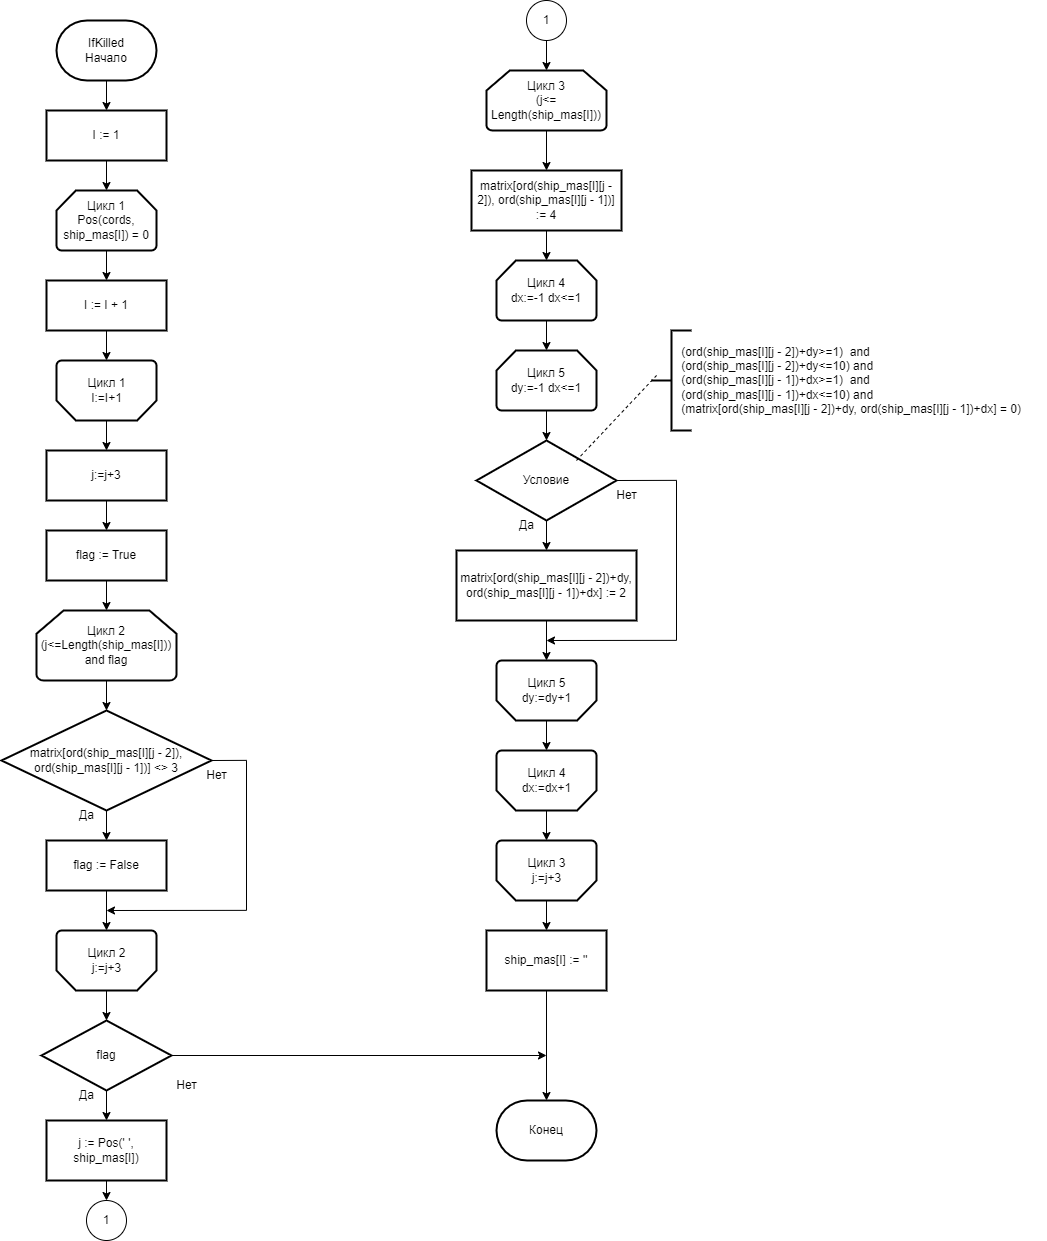

The diagram above was exported from draw.io. Its source (the exported page's mxGraphModel, read from the mxfile embedded in the PNG):
<mxGraphModel dx="2160" dy="1211" grid="1" gridSize="10" guides="1" tooltips="1" connect="1" arrows="1" fold="1" page="1" pageScale="1" pageWidth="2339" pageHeight="3300" math="0" shadow="0">
  <root>
    <mxCell id="0" />
    <mxCell id="1" parent="0" />
    <mxCell id="RzWelF1-85qEyU7jfd-J-15" style="edgeStyle=orthogonalEdgeStyle;rounded=0;orthogonalLoop=1;jettySize=auto;html=1;exitX=0.5;exitY=1;exitDx=0;exitDy=0;exitPerimeter=0;entryX=0.5;entryY=0;entryDx=0;entryDy=0;" parent="1" source="RzWelF1-85qEyU7jfd-J-1" target="RzWelF1-85qEyU7jfd-J-2" edge="1">
      <mxGeometry relative="1" as="geometry" />
    </mxCell>
    <mxCell id="RzWelF1-85qEyU7jfd-J-1" value="IfKilled&lt;br&gt;Начало" style="strokeWidth=2;html=1;shape=mxgraph.flowchart.terminator;whiteSpace=wrap;" parent="1" vertex="1">
      <mxGeometry x="230" y="40" width="100" height="60" as="geometry" />
    </mxCell>
    <mxCell id="RzWelF1-85qEyU7jfd-J-16" style="edgeStyle=orthogonalEdgeStyle;rounded=0;orthogonalLoop=1;jettySize=auto;html=1;exitX=0.5;exitY=1;exitDx=0;exitDy=0;entryX=0.5;entryY=0;entryDx=0;entryDy=0;entryPerimeter=0;" parent="1" source="RzWelF1-85qEyU7jfd-J-2" target="RzWelF1-85qEyU7jfd-J-3" edge="1">
      <mxGeometry relative="1" as="geometry" />
    </mxCell>
    <mxCell id="RzWelF1-85qEyU7jfd-J-2" value="I := 1" style="rounded=0;whiteSpace=wrap;html=1;strokeWidth=2;" parent="1" vertex="1">
      <mxGeometry x="220" y="130" width="120" height="50" as="geometry" />
    </mxCell>
    <mxCell id="RzWelF1-85qEyU7jfd-J-17" style="edgeStyle=orthogonalEdgeStyle;rounded=0;orthogonalLoop=1;jettySize=auto;html=1;exitX=0.5;exitY=1;exitDx=0;exitDy=0;exitPerimeter=0;entryX=0.5;entryY=0;entryDx=0;entryDy=0;" parent="1" source="RzWelF1-85qEyU7jfd-J-3" target="RzWelF1-85qEyU7jfd-J-4" edge="1">
      <mxGeometry relative="1" as="geometry" />
    </mxCell>
    <mxCell id="RzWelF1-85qEyU7jfd-J-3" value="Цикл 1&lt;br&gt;Pos(cords, ship_mas[I]) = 0" style="strokeWidth=2;html=1;shape=mxgraph.flowchart.loop_limit;whiteSpace=wrap;" parent="1" vertex="1">
      <mxGeometry x="230" y="210" width="100" height="60" as="geometry" />
    </mxCell>
    <mxCell id="RzWelF1-85qEyU7jfd-J-18" style="edgeStyle=orthogonalEdgeStyle;rounded=0;orthogonalLoop=1;jettySize=auto;html=1;exitX=0.5;exitY=1;exitDx=0;exitDy=0;entryX=0.5;entryY=1;entryDx=0;entryDy=0;entryPerimeter=0;" parent="1" source="RzWelF1-85qEyU7jfd-J-4" target="RzWelF1-85qEyU7jfd-J-5" edge="1">
      <mxGeometry relative="1" as="geometry" />
    </mxCell>
    <mxCell id="RzWelF1-85qEyU7jfd-J-4" value="I := I + 1" style="rounded=0;whiteSpace=wrap;html=1;strokeWidth=2;" parent="1" vertex="1">
      <mxGeometry x="220" y="300" width="120" height="50" as="geometry" />
    </mxCell>
    <mxCell id="RzWelF1-85qEyU7jfd-J-21" style="edgeStyle=orthogonalEdgeStyle;rounded=0;orthogonalLoop=1;jettySize=auto;html=1;exitX=0.5;exitY=0;exitDx=0;exitDy=0;exitPerimeter=0;entryX=0.5;entryY=0;entryDx=0;entryDy=0;" parent="1" source="RzWelF1-85qEyU7jfd-J-5" target="RzWelF1-85qEyU7jfd-J-7" edge="1">
      <mxGeometry relative="1" as="geometry" />
    </mxCell>
    <mxCell id="RzWelF1-85qEyU7jfd-J-5" value="" style="strokeWidth=2;html=1;shape=mxgraph.flowchart.loop_limit;whiteSpace=wrap;rotation=-180;" parent="1" vertex="1">
      <mxGeometry x="230" y="380" width="100" height="60" as="geometry" />
    </mxCell>
    <mxCell id="RzWelF1-85qEyU7jfd-J-6" value="Цикл 1&lt;br&gt;I:=I+1" style="text;html=1;align=center;verticalAlign=middle;resizable=0;points=[];autosize=1;strokeColor=none;fillColor=none;" parent="1" vertex="1">
      <mxGeometry x="250" y="390" width="60" height="40" as="geometry" />
    </mxCell>
    <mxCell id="RzWelF1-85qEyU7jfd-J-22" style="edgeStyle=orthogonalEdgeStyle;rounded=0;orthogonalLoop=1;jettySize=auto;html=1;exitX=0.5;exitY=1;exitDx=0;exitDy=0;entryX=0.5;entryY=0;entryDx=0;entryDy=0;" parent="1" source="RzWelF1-85qEyU7jfd-J-7" target="RzWelF1-85qEyU7jfd-J-8" edge="1">
      <mxGeometry relative="1" as="geometry" />
    </mxCell>
    <mxCell id="RzWelF1-85qEyU7jfd-J-7" value="j:=j+3" style="rounded=0;whiteSpace=wrap;html=1;strokeWidth=2;" parent="1" vertex="1">
      <mxGeometry x="220" y="470" width="120" height="50" as="geometry" />
    </mxCell>
    <mxCell id="RzWelF1-85qEyU7jfd-J-23" style="edgeStyle=orthogonalEdgeStyle;rounded=0;orthogonalLoop=1;jettySize=auto;html=1;exitX=0.5;exitY=1;exitDx=0;exitDy=0;entryX=0.5;entryY=0;entryDx=0;entryDy=0;entryPerimeter=0;" parent="1" source="RzWelF1-85qEyU7jfd-J-8" target="RzWelF1-85qEyU7jfd-J-9" edge="1">
      <mxGeometry relative="1" as="geometry" />
    </mxCell>
    <mxCell id="RzWelF1-85qEyU7jfd-J-8" value="flag := True" style="rounded=0;whiteSpace=wrap;html=1;strokeWidth=2;" parent="1" vertex="1">
      <mxGeometry x="220" y="550" width="120" height="50" as="geometry" />
    </mxCell>
    <mxCell id="RzWelF1-85qEyU7jfd-J-24" style="edgeStyle=orthogonalEdgeStyle;rounded=0;orthogonalLoop=1;jettySize=auto;html=1;exitX=0.5;exitY=1;exitDx=0;exitDy=0;exitPerimeter=0;entryX=0.5;entryY=0;entryDx=0;entryDy=0;" parent="1" source="RzWelF1-85qEyU7jfd-J-9" target="RzWelF1-85qEyU7jfd-J-10" edge="1">
      <mxGeometry relative="1" as="geometry" />
    </mxCell>
    <mxCell id="RzWelF1-85qEyU7jfd-J-9" value="Цикл 2&lt;br&gt;(j&amp;lt;=Length(ship_mas[I])) and flag" style="strokeWidth=2;html=1;shape=mxgraph.flowchart.loop_limit;whiteSpace=wrap;" parent="1" vertex="1">
      <mxGeometry x="210" y="630" width="140" height="70" as="geometry" />
    </mxCell>
    <mxCell id="RzWelF1-85qEyU7jfd-J-25" style="edgeStyle=orthogonalEdgeStyle;rounded=0;orthogonalLoop=1;jettySize=auto;html=1;exitX=0.5;exitY=1;exitDx=0;exitDy=0;entryX=0.5;entryY=0;entryDx=0;entryDy=0;" parent="1" source="RzWelF1-85qEyU7jfd-J-10" target="RzWelF1-85qEyU7jfd-J-11" edge="1">
      <mxGeometry relative="1" as="geometry" />
    </mxCell>
    <mxCell id="RzWelF1-85qEyU7jfd-J-76" style="edgeStyle=orthogonalEdgeStyle;rounded=0;orthogonalLoop=1;jettySize=auto;html=1;exitX=1;exitY=0.5;exitDx=0;exitDy=0;" parent="1" source="RzWelF1-85qEyU7jfd-J-10" edge="1">
      <mxGeometry relative="1" as="geometry">
        <mxPoint x="280" y="929.9999999999998" as="targetPoint" />
        <Array as="points">
          <mxPoint x="420" y="780" />
          <mxPoint x="420" y="930" />
        </Array>
      </mxGeometry>
    </mxCell>
    <mxCell id="RzWelF1-85qEyU7jfd-J-10" value="matrix[ord(ship_mas[I][j - 2]), ord(ship_mas[I][j - 1])] &amp;lt;&amp;gt; 3" style="rhombus;whiteSpace=wrap;html=1;strokeWidth=2;" parent="1" vertex="1">
      <mxGeometry x="175" y="730" width="210" height="100" as="geometry" />
    </mxCell>
    <mxCell id="RzWelF1-85qEyU7jfd-J-26" style="edgeStyle=orthogonalEdgeStyle;rounded=0;orthogonalLoop=1;jettySize=auto;html=1;exitX=0.5;exitY=1;exitDx=0;exitDy=0;entryX=0.5;entryY=1;entryDx=0;entryDy=0;entryPerimeter=0;" parent="1" source="RzWelF1-85qEyU7jfd-J-11" target="RzWelF1-85qEyU7jfd-J-12" edge="1">
      <mxGeometry relative="1" as="geometry" />
    </mxCell>
    <mxCell id="RzWelF1-85qEyU7jfd-J-11" value="flag := False" style="rounded=0;whiteSpace=wrap;html=1;strokeWidth=2;" parent="1" vertex="1">
      <mxGeometry x="220" y="860" width="120" height="50" as="geometry" />
    </mxCell>
    <mxCell id="RzWelF1-85qEyU7jfd-J-64" style="edgeStyle=orthogonalEdgeStyle;rounded=0;orthogonalLoop=1;jettySize=auto;html=1;exitX=0.5;exitY=0;exitDx=0;exitDy=0;exitPerimeter=0;entryX=0.5;entryY=0;entryDx=0;entryDy=0;" parent="1" source="RzWelF1-85qEyU7jfd-J-12" target="RzWelF1-85qEyU7jfd-J-27" edge="1">
      <mxGeometry relative="1" as="geometry" />
    </mxCell>
    <mxCell id="RzWelF1-85qEyU7jfd-J-12" value="" style="strokeWidth=2;html=1;shape=mxgraph.flowchart.loop_limit;whiteSpace=wrap;rotation=-180;" parent="1" vertex="1">
      <mxGeometry x="230" y="950" width="100" height="60" as="geometry" />
    </mxCell>
    <mxCell id="RzWelF1-85qEyU7jfd-J-13" value="Цикл 2&lt;br&gt;j:=j+3" style="text;html=1;align=center;verticalAlign=middle;resizable=0;points=[];autosize=1;strokeColor=none;fillColor=none;strokeWidth=2;" parent="1" vertex="1">
      <mxGeometry x="250" y="960" width="60" height="40" as="geometry" />
    </mxCell>
    <mxCell id="RzWelF1-85qEyU7jfd-J-65" style="edgeStyle=orthogonalEdgeStyle;rounded=0;orthogonalLoop=1;jettySize=auto;html=1;exitX=0.5;exitY=1;exitDx=0;exitDy=0;entryX=0.5;entryY=0;entryDx=0;entryDy=0;" parent="1" source="RzWelF1-85qEyU7jfd-J-27" target="RzWelF1-85qEyU7jfd-J-28" edge="1">
      <mxGeometry relative="1" as="geometry" />
    </mxCell>
    <mxCell id="Timxk0x70wPz64fkx282-1" style="edgeStyle=orthogonalEdgeStyle;rounded=0;orthogonalLoop=1;jettySize=auto;html=1;exitX=1;exitY=0.5;exitDx=0;exitDy=0;" edge="1" parent="1" source="RzWelF1-85qEyU7jfd-J-27">
      <mxGeometry relative="1" as="geometry">
        <mxPoint x="720" y="1075" as="targetPoint" />
        <Array as="points">
          <mxPoint x="720" y="1075" />
        </Array>
      </mxGeometry>
    </mxCell>
    <mxCell id="RzWelF1-85qEyU7jfd-J-27" value="flag" style="rhombus;whiteSpace=wrap;html=1;strokeWidth=2;" parent="1" vertex="1">
      <mxGeometry x="215" y="1040" width="130" height="70" as="geometry" />
    </mxCell>
    <mxCell id="RzWelF1-85qEyU7jfd-J-66" style="edgeStyle=orthogonalEdgeStyle;rounded=0;orthogonalLoop=1;jettySize=auto;html=1;exitX=0.5;exitY=1;exitDx=0;exitDy=0;" parent="1" source="RzWelF1-85qEyU7jfd-J-28" edge="1">
      <mxGeometry relative="1" as="geometry">
        <mxPoint x="280" y="1220" as="targetPoint" />
      </mxGeometry>
    </mxCell>
    <mxCell id="RzWelF1-85qEyU7jfd-J-28" value="j := Pos(' ', ship_mas[I])" style="rounded=0;whiteSpace=wrap;html=1;strokeWidth=2;" parent="1" vertex="1">
      <mxGeometry x="220" y="1140" width="120" height="60" as="geometry" />
    </mxCell>
    <mxCell id="RzWelF1-85qEyU7jfd-J-67" style="edgeStyle=orthogonalEdgeStyle;rounded=0;orthogonalLoop=1;jettySize=auto;html=1;exitX=0.5;exitY=1;exitDx=0;exitDy=0;exitPerimeter=0;entryX=0.5;entryY=0;entryDx=0;entryDy=0;" parent="1" source="RzWelF1-85qEyU7jfd-J-29" target="RzWelF1-85qEyU7jfd-J-30" edge="1">
      <mxGeometry relative="1" as="geometry" />
    </mxCell>
    <mxCell id="RzWelF1-85qEyU7jfd-J-29" value="Цикл 3&lt;br&gt;(j&amp;lt;= Length(ship_mas[I]))" style="strokeWidth=2;html=1;shape=mxgraph.flowchart.loop_limit;whiteSpace=wrap;" parent="1" vertex="1">
      <mxGeometry x="660" y="90" width="120" height="60" as="geometry" />
    </mxCell>
    <mxCell id="RzWelF1-85qEyU7jfd-J-61" style="edgeStyle=orthogonalEdgeStyle;rounded=0;orthogonalLoop=1;jettySize=auto;html=1;exitX=0.5;exitY=1;exitDx=0;exitDy=0;entryX=0.5;entryY=0;entryDx=0;entryDy=0;entryPerimeter=0;" parent="1" source="RzWelF1-85qEyU7jfd-J-30" target="RzWelF1-85qEyU7jfd-J-31" edge="1">
      <mxGeometry relative="1" as="geometry" />
    </mxCell>
    <mxCell id="RzWelF1-85qEyU7jfd-J-30" value="matrix[ord(ship_mas[I][j - 2]), ord(ship_mas[I][j - 1])] := 4" style="rounded=0;whiteSpace=wrap;html=1;strokeWidth=2;" parent="1" vertex="1">
      <mxGeometry x="645" y="190" width="150" height="60" as="geometry" />
    </mxCell>
    <mxCell id="RzWelF1-85qEyU7jfd-J-60" style="edgeStyle=orthogonalEdgeStyle;rounded=0;orthogonalLoop=1;jettySize=auto;html=1;exitX=0.5;exitY=1;exitDx=0;exitDy=0;exitPerimeter=0;entryX=0.5;entryY=0;entryDx=0;entryDy=0;entryPerimeter=0;" parent="1" source="RzWelF1-85qEyU7jfd-J-31" target="RzWelF1-85qEyU7jfd-J-32" edge="1">
      <mxGeometry relative="1" as="geometry" />
    </mxCell>
    <mxCell id="RzWelF1-85qEyU7jfd-J-31" value="Цикл 4&lt;br&gt;dx:=-1 dx&amp;lt;=1" style="strokeWidth=2;html=1;shape=mxgraph.flowchart.loop_limit;whiteSpace=wrap;" parent="1" vertex="1">
      <mxGeometry x="670" y="280" width="100" height="60" as="geometry" />
    </mxCell>
    <mxCell id="RzWelF1-85qEyU7jfd-J-59" style="edgeStyle=orthogonalEdgeStyle;rounded=0;orthogonalLoop=1;jettySize=auto;html=1;exitX=0.5;exitY=1;exitDx=0;exitDy=0;exitPerimeter=0;entryX=0.5;entryY=0;entryDx=0;entryDy=0;" parent="1" source="RzWelF1-85qEyU7jfd-J-32" target="RzWelF1-85qEyU7jfd-J-34" edge="1">
      <mxGeometry relative="1" as="geometry" />
    </mxCell>
    <mxCell id="RzWelF1-85qEyU7jfd-J-32" value="Цикл 5&lt;br&gt;dy:=-1 dx&amp;lt;=1" style="strokeWidth=2;html=1;shape=mxgraph.flowchart.loop_limit;whiteSpace=wrap;" parent="1" vertex="1">
      <mxGeometry x="670" y="370" width="100" height="60" as="geometry" />
    </mxCell>
    <mxCell id="RzWelF1-85qEyU7jfd-J-58" style="edgeStyle=orthogonalEdgeStyle;rounded=0;orthogonalLoop=1;jettySize=auto;html=1;exitX=0.5;exitY=1;exitDx=0;exitDy=0;entryX=0.5;entryY=0;entryDx=0;entryDy=0;" parent="1" source="RzWelF1-85qEyU7jfd-J-34" target="RzWelF1-85qEyU7jfd-J-46" edge="1">
      <mxGeometry relative="1" as="geometry" />
    </mxCell>
    <mxCell id="RzWelF1-85qEyU7jfd-J-62" style="edgeStyle=orthogonalEdgeStyle;rounded=0;orthogonalLoop=1;jettySize=auto;html=1;exitX=1;exitY=0.5;exitDx=0;exitDy=0;" parent="1" source="RzWelF1-85qEyU7jfd-J-34" edge="1">
      <mxGeometry relative="1" as="geometry">
        <mxPoint x="720" y="660" as="targetPoint" />
        <Array as="points">
          <mxPoint x="850" y="500" />
          <mxPoint x="850" y="660" />
        </Array>
      </mxGeometry>
    </mxCell>
    <mxCell id="RzWelF1-85qEyU7jfd-J-34" value="Условие" style="rhombus;whiteSpace=wrap;html=1;strokeWidth=2;" parent="1" vertex="1">
      <mxGeometry x="650" y="460" width="140" height="80" as="geometry" />
    </mxCell>
    <mxCell id="RzWelF1-85qEyU7jfd-J-41" value="" style="strokeWidth=2;html=1;shape=mxgraph.flowchart.annotation_2;align=left;labelPosition=right;pointerEvents=1;" parent="1" vertex="1">
      <mxGeometry x="825" y="350" width="40" height="100" as="geometry" />
    </mxCell>
    <mxCell id="RzWelF1-85qEyU7jfd-J-42" value="&lt;div&gt;&amp;nbsp; &amp;nbsp; &amp;nbsp; &amp;nbsp; &amp;nbsp; &amp;nbsp; &amp;nbsp;(ord(ship_mas[I][j - 2])+dy&amp;gt;=1)&amp;nbsp; and&lt;/div&gt;&lt;div&gt;&amp;nbsp; &amp;nbsp; &amp;nbsp; &amp;nbsp; &amp;nbsp; &amp;nbsp; &amp;nbsp;(ord(ship_mas[I][j - 2])+dy&amp;lt;=10) and&lt;/div&gt;&lt;div&gt;&amp;nbsp; &amp;nbsp; &amp;nbsp; &amp;nbsp; &amp;nbsp; &amp;nbsp; &amp;nbsp;(ord(ship_mas[I][j - 1])+dx&amp;gt;=1)&amp;nbsp; and&lt;/div&gt;&lt;div&gt;&amp;nbsp; &amp;nbsp; &amp;nbsp; &amp;nbsp; &amp;nbsp; &amp;nbsp; &amp;nbsp;(ord(ship_mas[I][j - 1])+dx&amp;lt;=10) and&lt;/div&gt;&lt;div&gt;&amp;nbsp; &amp;nbsp; &amp;nbsp; &amp;nbsp; &amp;nbsp; &amp;nbsp; &amp;nbsp;(matrix[ord(ship_mas[I][j - 2])+dy, ord(ship_mas[I][j - 1])+dx] = 0)&lt;/div&gt;" style="text;html=1;align=left;verticalAlign=middle;resizable=0;points=[];autosize=1;strokeColor=none;fillColor=none;" parent="1" vertex="1">
      <mxGeometry x="810" y="355" width="410" height="90" as="geometry" />
    </mxCell>
    <mxCell id="RzWelF1-85qEyU7jfd-J-45" value="" style="endArrow=none;html=1;rounded=0;dashed=1;entryX=0.049;entryY=0.444;entryDx=0;entryDy=0;entryPerimeter=0;exitX=0.714;exitY=0.25;exitDx=0;exitDy=0;exitPerimeter=0;" parent="1" source="RzWelF1-85qEyU7jfd-J-34" target="RzWelF1-85qEyU7jfd-J-42" edge="1">
      <mxGeometry width="50" height="50" relative="1" as="geometry">
        <mxPoint x="850" y="580" as="sourcePoint" />
        <mxPoint x="900" y="530" as="targetPoint" />
      </mxGeometry>
    </mxCell>
    <mxCell id="RzWelF1-85qEyU7jfd-J-52" style="edgeStyle=orthogonalEdgeStyle;rounded=0;orthogonalLoop=1;jettySize=auto;html=1;exitX=0.5;exitY=1;exitDx=0;exitDy=0;entryX=0.5;entryY=1;entryDx=0;entryDy=0;entryPerimeter=0;" parent="1" source="RzWelF1-85qEyU7jfd-J-46" target="RzWelF1-85qEyU7jfd-J-47" edge="1">
      <mxGeometry relative="1" as="geometry" />
    </mxCell>
    <mxCell id="RzWelF1-85qEyU7jfd-J-46" value="matrix[ord(ship_mas[I][j - 2])+dy, ord(ship_mas[I][j - 1])+dx] := 2" style="rounded=0;whiteSpace=wrap;html=1;strokeWidth=2;" parent="1" vertex="1">
      <mxGeometry x="630" y="570" width="180" height="70" as="geometry" />
    </mxCell>
    <mxCell id="RzWelF1-85qEyU7jfd-J-53" style="edgeStyle=orthogonalEdgeStyle;rounded=0;orthogonalLoop=1;jettySize=auto;html=1;exitX=0.5;exitY=0;exitDx=0;exitDy=0;exitPerimeter=0;entryX=0.5;entryY=1;entryDx=0;entryDy=0;entryPerimeter=0;" parent="1" source="RzWelF1-85qEyU7jfd-J-47" target="RzWelF1-85qEyU7jfd-J-49" edge="1">
      <mxGeometry relative="1" as="geometry" />
    </mxCell>
    <mxCell id="RzWelF1-85qEyU7jfd-J-47" value="" style="strokeWidth=2;html=1;shape=mxgraph.flowchart.loop_limit;whiteSpace=wrap;rotation=-180;" parent="1" vertex="1">
      <mxGeometry x="670" y="680" width="100" height="60" as="geometry" />
    </mxCell>
    <mxCell id="RzWelF1-85qEyU7jfd-J-48" value="Цикл 5&lt;br&gt;dy:=dy+1" style="text;html=1;align=center;verticalAlign=middle;resizable=0;points=[];autosize=1;strokeColor=none;fillColor=none;" parent="1" vertex="1">
      <mxGeometry x="685" y="690" width="70" height="40" as="geometry" />
    </mxCell>
    <mxCell id="RzWelF1-85qEyU7jfd-J-54" style="edgeStyle=orthogonalEdgeStyle;rounded=0;orthogonalLoop=1;jettySize=auto;html=1;exitX=0.5;exitY=0;exitDx=0;exitDy=0;exitPerimeter=0;entryX=0.5;entryY=1;entryDx=0;entryDy=0;entryPerimeter=0;" parent="1" source="RzWelF1-85qEyU7jfd-J-49" target="RzWelF1-85qEyU7jfd-J-51" edge="1">
      <mxGeometry relative="1" as="geometry" />
    </mxCell>
    <mxCell id="RzWelF1-85qEyU7jfd-J-49" value="" style="strokeWidth=2;html=1;shape=mxgraph.flowchart.loop_limit;whiteSpace=wrap;rotation=-180;" parent="1" vertex="1">
      <mxGeometry x="670" y="770" width="100" height="60" as="geometry" />
    </mxCell>
    <mxCell id="RzWelF1-85qEyU7jfd-J-50" value="Цикл 4&lt;br&gt;dx:=dx+1" style="text;html=1;align=center;verticalAlign=middle;resizable=0;points=[];autosize=1;strokeColor=none;fillColor=none;" parent="1" vertex="1">
      <mxGeometry x="685" y="780" width="70" height="40" as="geometry" />
    </mxCell>
    <mxCell id="RzWelF1-85qEyU7jfd-J-57" style="edgeStyle=orthogonalEdgeStyle;rounded=0;orthogonalLoop=1;jettySize=auto;html=1;exitX=0.5;exitY=0;exitDx=0;exitDy=0;exitPerimeter=0;entryX=0.5;entryY=0;entryDx=0;entryDy=0;" parent="1" source="RzWelF1-85qEyU7jfd-J-51" target="RzWelF1-85qEyU7jfd-J-55" edge="1">
      <mxGeometry relative="1" as="geometry" />
    </mxCell>
    <mxCell id="RzWelF1-85qEyU7jfd-J-51" value="" style="strokeWidth=2;html=1;shape=mxgraph.flowchart.loop_limit;whiteSpace=wrap;rotation=-180;" parent="1" vertex="1">
      <mxGeometry x="670" y="860" width="100" height="60" as="geometry" />
    </mxCell>
    <mxCell id="RzWelF1-85qEyU7jfd-J-69" style="edgeStyle=orthogonalEdgeStyle;rounded=0;orthogonalLoop=1;jettySize=auto;html=1;exitX=0.5;exitY=1;exitDx=0;exitDy=0;entryX=0.5;entryY=0;entryDx=0;entryDy=0;entryPerimeter=0;" parent="1" source="RzWelF1-85qEyU7jfd-J-55" edge="1" target="RzWelF1-85qEyU7jfd-J-74">
      <mxGeometry relative="1" as="geometry">
        <mxPoint x="720" y="1090" as="targetPoint" />
      </mxGeometry>
    </mxCell>
    <mxCell id="RzWelF1-85qEyU7jfd-J-55" value="ship_mas[I] := ''" style="rounded=0;whiteSpace=wrap;html=1;strokeWidth=2;" parent="1" vertex="1">
      <mxGeometry x="660" y="950" width="120" height="60" as="geometry" />
    </mxCell>
    <mxCell id="RzWelF1-85qEyU7jfd-J-63" value="&lt;span style=&quot;background-color: rgb(255, 255, 255);&quot;&gt;Цикл 3&lt;/span&gt;&lt;br style=&quot;border-color: var(--border-color);&quot;&gt;&lt;span style=&quot;background-color: rgb(255, 255, 255);&quot;&gt;j:=j+3&lt;/span&gt;" style="text;html=1;align=center;verticalAlign=middle;resizable=0;points=[];autosize=1;strokeColor=none;fillColor=none;" parent="1" vertex="1">
      <mxGeometry x="690" y="870" width="60" height="40" as="geometry" />
    </mxCell>
    <mxCell id="RzWelF1-85qEyU7jfd-J-70" value="Да" style="text;html=1;align=center;verticalAlign=middle;resizable=0;points=[];autosize=1;strokeColor=none;fillColor=none;" parent="1" vertex="1">
      <mxGeometry x="240" y="1100" width="40" height="30" as="geometry" />
    </mxCell>
    <mxCell id="RzWelF1-85qEyU7jfd-J-71" value="Нет" style="text;html=1;align=center;verticalAlign=middle;resizable=0;points=[];autosize=1;strokeColor=none;fillColor=none;" parent="1" vertex="1">
      <mxGeometry x="340" y="1090" width="40" height="30" as="geometry" />
    </mxCell>
    <mxCell id="RzWelF1-85qEyU7jfd-J-72" value="Нет" style="text;html=1;align=center;verticalAlign=middle;resizable=0;points=[];autosize=1;strokeColor=none;fillColor=none;" parent="1" vertex="1">
      <mxGeometry x="780" y="500" width="40" height="30" as="geometry" />
    </mxCell>
    <mxCell id="RzWelF1-85qEyU7jfd-J-73" value="Да" style="text;html=1;align=center;verticalAlign=middle;resizable=0;points=[];autosize=1;strokeColor=none;fillColor=none;" parent="1" vertex="1">
      <mxGeometry x="680" y="530" width="40" height="30" as="geometry" />
    </mxCell>
    <mxCell id="RzWelF1-85qEyU7jfd-J-74" value="Конец" style="strokeWidth=2;html=1;shape=mxgraph.flowchart.terminator;whiteSpace=wrap;" parent="1" vertex="1">
      <mxGeometry x="670" y="1120" width="100" height="60" as="geometry" />
    </mxCell>
    <mxCell id="RzWelF1-85qEyU7jfd-J-75" value="Да" style="text;html=1;align=center;verticalAlign=middle;resizable=0;points=[];autosize=1;strokeColor=none;fillColor=none;" parent="1" vertex="1">
      <mxGeometry x="240" y="820" width="40" height="30" as="geometry" />
    </mxCell>
    <mxCell id="RzWelF1-85qEyU7jfd-J-77" value="Нет" style="text;html=1;align=center;verticalAlign=middle;resizable=0;points=[];autosize=1;strokeColor=none;fillColor=none;" parent="1" vertex="1">
      <mxGeometry x="370" y="780" width="40" height="30" as="geometry" />
    </mxCell>
    <mxCell id="Timxk0x70wPz64fkx282-2" value="1" style="ellipse;whiteSpace=wrap;html=1;aspect=fixed;" vertex="1" parent="1">
      <mxGeometry x="260" y="1220" width="40" height="40" as="geometry" />
    </mxCell>
    <mxCell id="Timxk0x70wPz64fkx282-4" style="edgeStyle=orthogonalEdgeStyle;rounded=0;orthogonalLoop=1;jettySize=auto;html=1;exitX=0.5;exitY=1;exitDx=0;exitDy=0;entryX=0.5;entryY=0;entryDx=0;entryDy=0;entryPerimeter=0;" edge="1" parent="1" source="Timxk0x70wPz64fkx282-3" target="RzWelF1-85qEyU7jfd-J-29">
      <mxGeometry relative="1" as="geometry" />
    </mxCell>
    <mxCell id="Timxk0x70wPz64fkx282-3" value="1" style="ellipse;whiteSpace=wrap;html=1;aspect=fixed;" vertex="1" parent="1">
      <mxGeometry x="700" y="20" width="40" height="40" as="geometry" />
    </mxCell>
  </root>
</mxGraphModel>